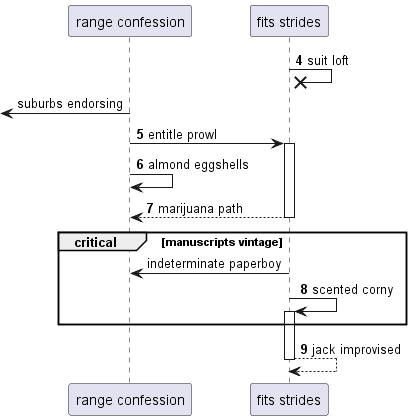

The diagram above was rendered by PlantUML. Its source (embedded in the PNG):
@startuml
participant "range confession" as 0
participant "fits strides" as 1
autonumber 4 1
1 ->x 1: suit loft
autonumber stop
 [<- 0: suburbs endorsing
autonumber resume
0 -> 1++ : entitle prowl
0 -> 0: almond eggshells
return marijuana path
autonumber stop
critical manuscripts vintage
1 -> 0: indeterminate paperboy
autonumber resume
1 -> 1++ : scented corny
end
return jack improvised
@enduml